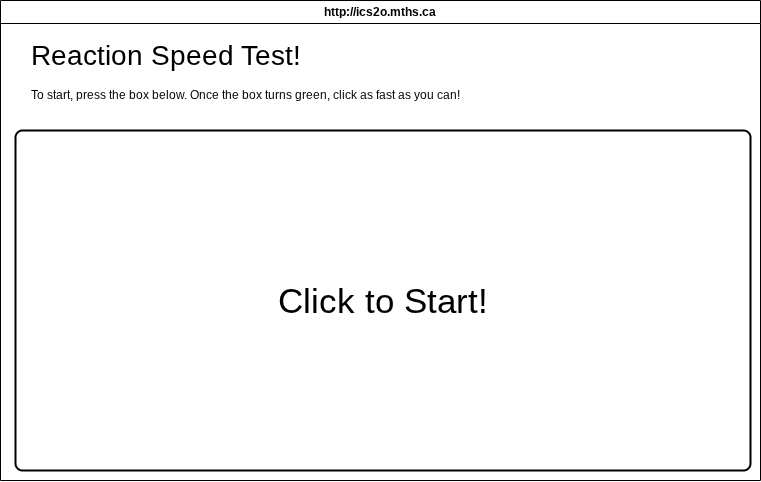

The diagram above was exported from draw.io. Its source (the exported page's mxGraphModel, read from the mxfile embedded in the PNG):
<mxGraphModel dx="827" dy="659" grid="1" gridSize="10" guides="1" tooltips="1" connect="1" arrows="1" fold="1" page="1" pageScale="1" pageWidth="850" pageHeight="1100" math="0" shadow="0">
  <root>
    <mxCell id="0" />
    <mxCell id="1" parent="0" />
    <mxCell id="7" value="http://ics2o.mths.ca" style="swimlane;whiteSpace=wrap;html=1;" parent="1" vertex="1">
      <mxGeometry x="45" y="50" width="760" height="480" as="geometry" />
    </mxCell>
    <mxCell id="8" value="&lt;font style=&quot;font-size: 28px;&quot;&gt;Reaction Speed Test!&lt;/font&gt;" style="text;html=1;align=center;verticalAlign=middle;resizable=0;points=[];autosize=1;strokeColor=none;fillColor=none;" vertex="1" parent="7">
      <mxGeometry x="20" y="30" width="290" height="50" as="geometry" />
    </mxCell>
    <mxCell id="9" value="To start, press the box below. Once the box turns green, click as fast as you can!" style="text;html=1;align=center;verticalAlign=middle;resizable=0;points=[];autosize=1;strokeColor=none;fillColor=none;" vertex="1" parent="7">
      <mxGeometry x="20" y="80" width="450" height="30" as="geometry" />
    </mxCell>
    <mxCell id="10" value="&lt;font style=&quot;font-size: 35px;&quot;&gt;Click to Start!&lt;/font&gt;" style="rounded=1;whiteSpace=wrap;html=1;absoluteArcSize=1;arcSize=14;strokeWidth=2;fillColor=light-dark(#ffffff, #ededed);" vertex="1" parent="7">
      <mxGeometry x="15" y="130" width="735" height="340" as="geometry" />
    </mxCell>
  </root>
</mxGraphModel>